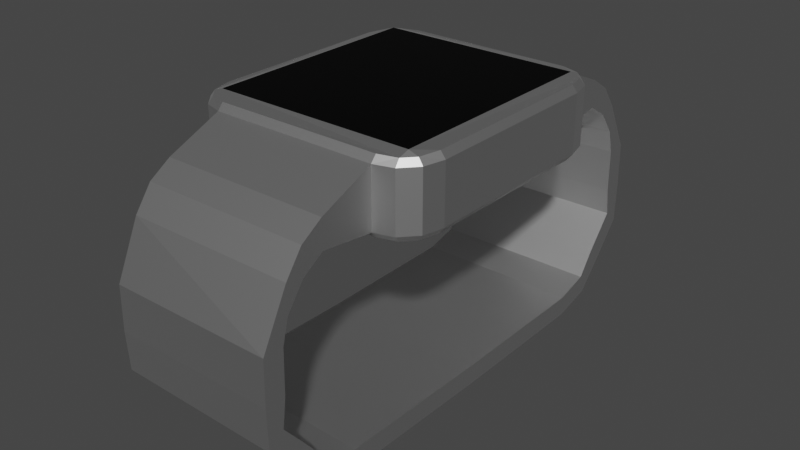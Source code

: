 # Source: SmartWatch.blend  (saved by Blender 2.92.15; exported with 4.5.12 LTS)
import bpy
from mathutils import Matrix  # noqa: F401  (used for matrix-valued properties, if any)

bpy.ops.wm.read_factory_settings(use_empty=True)
scene = bpy.context.scene
scene.name = 'Scene'

# ---- collections
col_collection = bpy.data.collections.new('Collection'); scene.collection.children.link(col_collection)

# ---- materials (node trees are filled in below, after node groups)
mat_display = bpy.data.materials.new('Display')
mat_display.use_transparent_shadow = False
mat_metallic = bpy.data.materials.new('Metallic')
mat_metallic.use_transparent_shadow = False

# ---- material node trees
mat_display.use_nodes = True; mat_display.node_tree.nodes.clear()
_N = mat_display.node_tree.nodes; _L = mat_display.node_tree.links
n0 = _N.new('ShaderNodeBsdfPrincipled'); n0.name = 'Principled BSDF'; n0.location = (10, 300)
n0.distribution = 'GGX'
n0.subsurface_method = 'BURLEY'
n0.inputs[0].default_value = (0.0, 0.0, 0.0, 1.0)
n0.inputs[1].default_value = 1.0
n0.inputs[3].default_value = 1.45
n0.inputs[13].default_value = 0.25
n0.inputs[27].default_value = (0.0, 0.0, 0.0, 1.0)
n0.inputs[28].default_value = 1.0
n1 = _N.new('ShaderNodeOutputMaterial'); n1.name = 'Material Output'; n1.location = (300, 300)
_L.new(n0.outputs[0], n1.inputs[0])
n1.is_active_output = True
mat_metallic.use_nodes = True; mat_metallic.node_tree.nodes.clear()
_N = mat_metallic.node_tree.nodes; _L = mat_metallic.node_tree.links
n0 = _N.new('ShaderNodeBsdfPrincipled'); n0.name = 'Principled BSDF'; n0.location = (10, 300)
n0.distribution = 'GGX'
n0.subsurface_method = 'BURLEY'
n0.inputs[0].default_value = (0.686, 0.686, 0.686, 1.0)
n0.inputs[1].default_value = 1.0
n0.inputs[3].default_value = 1.45
n0.inputs[13].default_value = 0.6544
n0.inputs[27].default_value = (0.0, 0.0, 0.0, 1.0)
n0.inputs[28].default_value = 1.0
n1 = _N.new('ShaderNodeOutputMaterial'); n1.name = 'Material Output'; n1.location = (300, 300)
_L.new(n0.outputs[0], n1.inputs[0])
n1.is_active_output = True

# ---- world
world_world = bpy.data.worlds.new('World'); scene.world = world_world
world_world.use_nodes = True; world_world.node_tree.nodes.clear()
_N = world_world.node_tree.nodes; _L = world_world.node_tree.links
n0 = _N.new('ShaderNodeOutputWorld'); n0.name = 'World Output'; n0.location = (300, 300)
n1 = _N.new('ShaderNodeBackground'); n1.name = 'Background'; n1.location = (10, 300)
n1.inputs[0].default_value = (0.05088, 0.05088, 0.05088, 1.0)
_L.new(n1.outputs[0], n0.inputs[0])
n0.is_active_output = True
world_world.color = (0.05088, 0.05088, 0.05088)
world_world.use_sun_shadow = False
world_world.sun_shadow_jitter_overblur = 0.0

# ---- meshes
me_cube_001 = bpy.data.meshes.new('Cube.001')
me_cube_001.from_pydata([(-0.000555, -0.000555, -0.000805), (-0.000555, -0.000805, -0.000555), (-0.000805, -0.000555, -0.000555), (-0.000555, -0.0006798, -0.0007716), (-0.0006798, -0.000555, -0.0007716), (-0.0006746, -0.0006746, -0.0007392), (-0.0006798, -0.0007716, -0.000555), (-0.000555, -0.0007716, -0.0006798), (-0.0006746, -0.0007392, -0.0006746), (-0.0007716, -0.000555, -0.0006798), (-0.0007716, -0.0006798, -0.000555), (-0.0007392, -0.0006746, -0.0006746), (-0.000555, -0.000805, 0.000555), (-0.000805, -0.000555, 0.000555), (-0.000555, -0.0007716, 0.0006798), (-0.0006798, -0.0007716, 0.000555), (-0.0006746, -0.0007392, 0.0006746), (-0.0006746, -0.0006746, 0.0007392), (-0.0007716, -0.0006798, 0.000555), (-0.0007716, -0.000555, 0.0006798), (-0.0007392, -0.0006746, 0.0006746), (-0.000555, 0.000555, -0.000805), (-0.000805, 0.000555, -0.000555), (-0.000555, 0.000805, -0.000555), (-0.0006798, 0.000555, -0.0007716), (-0.000555, 0.0006798, -0.0007716), (-0.0006746, 0.0006746, -0.0007392), (-0.0007716, 0.0006798, -0.000555), (-0.0007716, 0.000555, -0.0006798), (-0.0007392, 0.0006746, -0.0006746), (-0.000555, 0.0007716, -0.0006798), (-0.0006798, 0.0007716, -0.000555), (-0.0006746, 0.0007392, -0.0006746), (-0.000555, 0.000805, 0.000555), (-0.000805, 0.000555, 0.000555), (-0.0006746, 0.0006746, 0.0007392), (-0.0006798, 0.0007716, 0.000555), (-0.000555, 0.0007716, 0.0006798), (-0.0006746, 0.0007392, 0.0006746), (-0.0007716, 0.000555, 0.0006798), (-0.0007716, 0.0006798, 0.000555), (-0.0007392, 0.0006746, 0.0006746), (0.000555, -0.000555, -0.000805), (0.000805, -0.000555, -0.000555), (0.000555, -0.000805, -0.000555), (0.0006798, -0.000555, -0.0007716), (0.000555, -0.0006798, -0.0007716), (0.0006746, -0.0006746, -0.0007392), (0.0007716, -0.0006798, -0.000555), (0.0007716, -0.000555, -0.0006798), (0.0007392, -0.0006746, -0.0006746), (0.000555, -0.0007716, -0.0006798), (0.0006798, -0.0007716, -0.000555), (0.0006746, -0.0007392, -0.0006746), (0.000555, -0.000805, 0.000555), (0.000805, -0.000555, 0.000555), (0.0006746, -0.0006746, 0.0007392), (0.0006798, -0.0007716, 0.000555), (0.000555, -0.0007716, 0.0006798), (0.0006746, -0.0007392, 0.0006746), (0.0007716, -0.000555, 0.0006798), (0.0007716, -0.0006798, 0.000555), (0.0007392, -0.0006746, 0.0006746), (0.000555, 0.000555, -0.000805), (0.000555, 0.000805, -0.000555), (0.000805, 0.000555, -0.000555), (0.000555, 0.0006798, -0.0007716), (0.0006798, 0.000555, -0.0007716), (0.0006746, 0.0006746, -0.0007392), (0.0006798, 0.0007716, -0.000555), (0.000555, 0.0007716, -0.0006798), (0.0006746, 0.0007392, -0.0006746), (0.0007716, 0.000555, -0.0006798), (0.0007716, 0.0006798, -0.000555), (0.0007392, 0.0006746, -0.0006746), (0.000805, 0.000555, 0.000555), (0.000555, 0.000805, 0.000555), (0.0006746, 0.0006746, 0.0007392), (0.0007716, 0.0006798, 0.000555), (0.0007716, 0.000555, 0.0006798), (0.0007392, 0.0006746, 0.0006746), (0.000555, 0.0007716, 0.0006798), (0.0006798, 0.0007716, 0.000555), (0.0006746, 0.0007392, 0.0006746), (-0.000555, 0.000805, -0.000555), (-0.000555, 0.000805, 0.000555), (0.000555, 0.000805, -0.000555), (0.000555, 0.000805, 0.000555), (-0.000555, 0.00113, 0.0001077), (-0.000555, 0.00113, -0.0004284), (0.000555, 0.00113, -0.0004284), (0.000555, 0.00113, 0.0001077), (-0.000555, 0.001259, -0.0001604), (-0.000555, 0.001259, -0.0006965), (0.000555, 0.001259, -0.0006965), (0.000555, 0.001259, -0.0001604), (-0.000555, 0.001361, -0.000614), (-0.000555, 0.001361, -0.00115), (0.000555, 0.001361, -0.00115), (0.000555, 0.001361, -0.000614), (-0.000555, 0.001505, -0.001638), (-0.000555, 0.001384, -0.001647), (0.000555, 0.001397, -0.001605), (0.000555, 0.001518, -0.001597), (-0.000555, 0.001511, -0.002486), (-0.000555, 0.00139, -0.002495), (0.000555, 0.001403, -0.002453), (0.000555, 0.001524, -0.002445), (-0.000555, 0.001499, -0.003234), (-0.000555, 0.001406, -0.002986), (0.000555, 0.001424, -0.002982), (0.000555, 0.001517, -0.003231), (-0.000555, 0.001331, -0.003889), (-0.000555, 0.001238, -0.00364), (0.000555, 0.001256, -0.003637), (0.000555, 0.001349, -0.003885), (-0.000555, 0.001174, -0.004429), (-0.000555, 0.001143, -0.004053), (0.000555, 0.001159, -0.004085), (0.000555, 0.00119, -0.004461), (-0.000555, 0.0009447, -0.004619), (-0.000555, 0.0009411, -0.00423), (0.000555, 0.0009541, -0.004272), (0.000555, 0.0009577, -0.004661), (-0.000555, -0.000805, -0.000555), (-0.000555, -0.000805, 0.000555), (0.000555, -0.000805, -0.000555), (0.000555, -0.000805, 0.000555), (-0.000555, -0.00113, 0.0001077), (-0.000555, -0.00113, -0.0004284), (0.000555, -0.00113, -0.0004284), (0.000555, -0.00113, 0.0001077), (-0.000555, -0.001259, -0.0001604), (-0.000555, -0.001259, -0.0006965), (0.000555, -0.001259, -0.0006965), (0.000555, -0.001259, -0.0001604), (-0.000555, -0.001361, -0.000614), (-0.000555, -0.001361, -0.00115), (0.000555, -0.001361, -0.00115), (0.000555, -0.001361, -0.000614), (-0.000555, -0.001505, -0.001638), (-0.000555, -0.001384, -0.001647), (0.000555, -0.001397, -0.001605), (0.000555, -0.001518, -0.001597), (-0.000555, -0.001511, -0.002486), (-0.000555, -0.00139, -0.002495), (0.000555, -0.001403, -0.002453), (0.000555, -0.001524, -0.002445), (-0.000555, -0.001499, -0.003234), (-0.000555, -0.001406, -0.002986), (0.000555, -0.001424, -0.002982), (0.000555, -0.001517, -0.003231), (-0.000555, -0.001331, -0.003889), (-0.000555, -0.001238, -0.00364), (0.000555, -0.001256, -0.003637), (0.000555, -0.001349, -0.003885), (-0.000555, -0.001174, -0.004429), (-0.000555, -0.001143, -0.004053), (0.000555, -0.001159, -0.004085), (0.000555, -0.00119, -0.004461), (-0.000555, -0.0009447, -0.004619), (-0.000555, -0.0009411, -0.00423), (0.000555, -0.0009541, -0.004272), (0.000555, -0.0009577, -0.004661), (-0.000555, 0.0, -0.004654), (-0.000555, 0.0, -0.004265), (0.000555, 0.0, -0.004307), (0.000555, 0.0, -0.004696)], [], [(65, 75, 55, 43), (2, 13, 34, 22), (0, 3, 5, 4), (3, 7, 8, 5), (1, 6, 8, 7), (6, 10, 11, 8), (2, 9, 11, 10), (9, 4, 5, 11), (5, 8, 11), (12, 14, 16, 15), (56, 17, 16, 14, 58, 59), (17, 35, 41, 39, 19, 20), (13, 18, 20, 19), (18, 15, 16, 20), (16, 17, 20), (21, 24, 26, 25), (24, 28, 29, 26), (22, 27, 29, 28), (27, 31, 32, 29), (23, 30, 32, 31), (30, 25, 26, 32), (26, 29, 32), (35, 77, 83, 81, 37, 38), (33, 36, 38, 37), (36, 40, 41, 38), (34, 39, 41, 40), (35, 38, 41), (42, 45, 47, 46), (45, 49, 50, 47), (43, 48, 50, 49), (48, 52, 53, 50), (44, 51, 53, 52), (51, 46, 47, 53), (47, 50, 53), (54, 57, 59, 58), (57, 61, 62, 59), (55, 60, 62, 61), (77, 56, 62, 60, 79, 80), (56, 59, 62), (63, 66, 68, 67), (66, 70, 71, 68), (64, 69, 71, 70), (69, 73, 74, 71), (65, 72, 74, 73), (72, 67, 68, 74), (68, 71, 74), (35, 17, 56, 77), (75, 78, 80, 79), (78, 82, 83, 80), (76, 81, 83, 82), (77, 80, 83), (21, 0, 4, 24), (24, 4, 9, 28), (28, 9, 2, 22), (1, 12, 15, 6), (6, 15, 18, 10), (10, 18, 13, 2), (19, 39, 34, 13), (33, 23, 31, 36), (36, 31, 27, 40), (40, 27, 22, 34), (63, 21, 25, 66), (66, 25, 30, 70), (70, 30, 23, 64), (37, 81, 76, 33), (75, 65, 73, 78), (78, 73, 69, 82), (82, 69, 64, 76), (42, 63, 67, 45), (45, 67, 72, 49), (49, 72, 65, 43), (79, 60, 55, 75), (54, 44, 52, 57), (57, 52, 48, 61), (61, 48, 43, 55), (0, 42, 46, 3), (3, 46, 51, 7), (7, 51, 44, 1), (58, 14, 12, 54), (21, 63, 42, 0), (88, 91, 95, 92), (85, 87, 91, 88), (84, 85, 88, 89), (87, 86, 90, 91), (86, 84, 89, 90), (95, 94, 98, 99), (89, 88, 92, 93), (91, 90, 94, 95), (90, 89, 93, 94), (96, 99, 103, 100), (94, 93, 97, 98), (92, 95, 99, 96), (93, 92, 96, 97), (100, 103, 107, 104), (97, 96, 100, 101), (99, 98, 102, 103), (98, 97, 101, 102), (107, 106, 110, 111), (101, 100, 104, 105), (103, 102, 106, 107), (102, 101, 105, 106), (108, 111, 115, 112), (106, 105, 109, 110), (104, 107, 111, 108), (105, 104, 108, 109), (113, 112, 116, 117), (109, 108, 112, 113), (111, 110, 114, 115), (110, 109, 113, 114), (119, 118, 122, 123), (115, 114, 118, 119), (114, 113, 117, 118), (112, 115, 119, 116), (120, 123, 167, 164), (118, 117, 121, 122), (116, 119, 123, 120), (117, 116, 120, 121), (121, 120, 164, 165), (123, 122, 166, 167), (122, 121, 165, 166), (128, 132, 135, 131), (125, 128, 131, 127), (124, 129, 128, 125), (127, 131, 130, 126), (126, 130, 129, 124), (135, 139, 138, 134), (129, 133, 132, 128), (131, 135, 134, 130), (130, 134, 133, 129), (136, 140, 143, 139), (134, 138, 137, 133), (132, 136, 139, 135), (133, 137, 136, 132), (140, 144, 147, 143), (137, 141, 140, 136), (139, 143, 142, 138), (138, 142, 141, 137), (147, 151, 150, 146), (141, 145, 144, 140), (143, 147, 146, 142), (142, 146, 145, 141), (148, 152, 155, 151), (146, 150, 149, 145), (144, 148, 151, 147), (145, 149, 148, 144), (153, 157, 156, 152), (149, 153, 152, 148), (151, 155, 154, 150), (150, 154, 153, 149), (159, 163, 162, 158), (155, 159, 158, 154), (154, 158, 157, 153), (152, 156, 159, 155), (160, 164, 167, 163), (158, 162, 161, 157), (156, 160, 163, 159), (157, 161, 160, 156), (165, 166, 167, 164), (161, 165, 164, 160), (163, 167, 166, 162), (162, 166, 165, 161)])
me_cube_001.polygons.foreach_set('material_index', [1, 1, 1, 1, 1, 1, 1, 1, 1, 1, 1, 1, 1, 1, 1, 1, 1, 1, 1, 1, 1, 1, 1, 1, 1, 1, 1, 1, 1, 1, 1, 1, 1, 1, 1, 1, 1, 1, 1, 1, 1, 1, 1, 1, 1, 1, 0, 1, 1, 1, 1, 1, 1, 1, 1, 1, 1, 1, 1, 1, 1, 1, 1, 1, 1, 1, 1, 1, 1, 1, 1, 1, 1, 1, 1, 1, 1, 1, 1, 1, 1, 1, 1, 1, 1, 1, 1, 1, 1, 1, 1, 1, 1, 1, 1, 1, 1, 1, 1, 1, 1, 1, 1, 1, 1, 1, 1, 1, 1, 1, 1, 1, 1, 1, 1, 1, 1, 1, 1, 1, 1, 1, 1, 1, 1, 1, 1, 1, 1, 1, 1, 1, 1, 1, 1, 1, 1, 1, 1, 1, 1, 1, 1, 1, 1, 1, 1, 1, 1, 1, 1, 1, 1, 1, 1, 1, 1, 1, 1, 1, 1])
_uv = me_cube_001.uv_layers.new(name='UVMap')
_uv.uv.foreach_set('vector', [0.238, 0.1863, 0.7767, 0.1863, 0.7767, 0.725, 0.238, 0.725, 0.238, -1.376, 0.7767, -1.376, 0.7767, -0.8376, 0.238, -0.8376, -0.5433, 0.725, -0.5433, 0.7856, -0.6013, 0.783, -0.6039, 0.725, -0.5433, 0.7856, -0.5433, 0.8463, -0.6013, 0.8463, -0.6013, 0.783, 0.238, 1.506, 0.238, 1.567, 0.18, 1.564, 0.1774, 1.506, 0.238, -1.481, 0.238, -1.498, 0.18, -1.498, 0.18, -1.466, 0.238, -1.376, 0.1774, -1.376, 0.18, -1.434, 0.238, -1.437, -0.6484, 0.725, -0.6647, 0.725, -0.6647, 0.783, -0.6327, 0.783, -0.6013, 0.783, -0.6013, 0.8463, -0.6647, 0.783, 0.7767, 1.506, 0.8372, 1.506, 0.8347, 1.564, 0.7767, 1.567, 0.866, 0.9096, 0.898, 1.564, 0.8347, 1.564, 0.8372, 1.506, 0.898, 0.9676, 0.898, 0.9096, 0.866, -1.434, 0.898, -0.7796, 0.8347, -0.7796, 0.8372, -0.8376, 0.898, -1.376, 0.898, -1.434, 0.7767, -1.376, 0.7767, -1.437, 0.8347, -1.434, 0.8372, -1.376, 0.7767, -1.437, 0.7767, -1.498, 0.8347, -1.498, 0.8347, -1.434, 0.8347, 1.564, 0.898, 1.564, 0.8347, 1.628, -0.5433, 0.1863, -0.6039, 0.1863, -0.6013, 0.1283, -0.5433, 0.1257, -0.6039, 0.1863, -0.6647, 0.1863, -0.6647, 0.1283, -0.6013, 0.1283, 0.238, -0.8376, 0.238, -0.7771, 0.18, -0.7796, 0.1774, -0.8376, 0.238, -0.7771, 0.238, -0.7163, 0.18, -0.7163, 0.18, -0.7796, 0.238, -0.595, 0.1774, -0.595, 0.18, -0.653, 0.238, -0.6556, -0.5433, 0.08121, -0.5433, 0.065, -0.6013, 0.065, -0.6013, 0.09695, -0.6013, 0.1283, -0.6647, 0.1283, -0.6013, 0.065, 0.866, -0.653, 0.898, 0.001696, 0.8347, 0.001696, 0.8372, -0.05632, 0.898, -0.595, 0.898, -0.653, 0.7767, -0.595, 0.7767, -0.6556, 0.8347, -0.653, 0.8372, -0.595, 0.7767, -0.6556, 0.7767, -0.7163, 0.8347, -0.7163, 0.8347, -0.653, 0.7767, -0.8376, 0.8372, -0.8376, 0.8347, -0.7796, 0.7767, -0.7771, 0.866, -0.653, 0.898, -0.653, 0.8347, -0.7163, -0.00466, 0.725, 0.05592, 0.725, 0.05336, 0.783, -0.00466, 0.7856, 0.05592, 0.725, 0.1167, 0.725, 0.1167, 0.783, 0.05336, 0.783, 0.238, 0.725, 0.238, 0.7856, 0.18, 0.783, 0.1774, 0.725, 0.238, 0.7856, 0.238, 0.8463, 0.18, 0.8463, 0.18, 0.783, 0.238, 0.9676, 0.1774, 0.9676, 0.18, 0.9096, 0.238, 0.9071, -0.00466, 0.8301, -0.00466, 0.8463, 0.05336, 0.8463, 0.05336, 0.8144, 0.05336, 0.783, 0.1167, 0.783, 0.05336, 0.8463, 0.7767, 0.9676, 0.7767, 0.9071, 0.8347, 0.9096, 0.8372, 0.9676, 0.7767, 0.9071, 0.7767, 0.8463, 0.8347, 0.8463, 0.8347, 0.9096, 0.7767, 0.725, 0.8372, 0.725, 0.8347, 0.783, 0.7767, 0.7856, 0.9613, 0.1283, 0.898, 0.783, 0.8347, 0.783, 0.8372, 0.725, 0.898, 0.1863, 0.898, 0.1283, 0.866, 0.9096, 0.898, 0.9096, 0.8347, 0.8463, -0.00466, 0.1863, -0.00466, 0.1257, 0.05336, 0.1283, 0.05592, 0.1863, -0.00466, 0.1257, -0.00466, 0.065, 0.05336, 0.065, 0.05336, 0.1283, 0.238, -0.05632, 0.238, 0.004259, 0.18, 0.001696, 0.1774, -0.05632, 0.238, 0.004259, 0.238, 0.065, 0.18, 0.065, 0.18, 0.001696, 0.238, 0.1863, 0.1774, 0.1863, 0.18, 0.1283, 0.238, 0.1257, 0.1774, 0.1863, 0.1167, 0.1863, 0.1167, 0.1283, 0.18, 0.1283, 0.05336, 0.1283, 0.05336, 0.065, 0.1167, 0.1283, 0.866, -0.653, 0.898, 1.564, 0.898, 0.783, 0.898, 0.001696, 0.7767, 0.1863, 0.7767, 0.1257, 0.8347, 0.1283, 0.8372, 0.1863, 0.7767, 0.1257, 0.7767, 0.065, 0.8347, 0.065, 0.8347, 0.1283, 0.7767, -0.05632, 0.8372, -0.05632, 0.8347, 0.001696, 0.7767, 0.004259, 0.866, 0.1283, 0.898, 0.1283, 0.8347, 0.065, -0.5433, 0.1863, -0.5433, 0.725, -0.6039, 0.725, -0.6039, 0.1863, -0.6039, 0.1863, -0.6039, 0.725, -0.6647, 0.725, -0.6647, 0.1863, 0.1774, -0.8376, 0.1774, -1.376, 0.238, -1.376, 0.238, -0.8376, 0.238, 1.506, 0.7767, 1.506, 0.7767, 1.567, 0.238, 1.567, 0.238, -1.498, 0.7767, -1.498, 0.7767, -1.437, 0.238, -1.437, 0.238, -1.437, 0.7767, -1.437, 0.7767, -1.376, 0.238, -1.376, 0.8372, -1.376, 0.8372, -0.8376, 0.7767, -0.8376, 0.7767, -1.376, 0.7767, -0.595, 0.238, -0.595, 0.238, -0.6556, 0.7767, -0.6556, 0.7767, -0.6556, 0.238, -0.6556, 0.238, -0.7771, 0.7767, -0.7771, 0.7767, -0.7771, 0.238, -0.7771, 0.238, -0.8376, 0.7767, -0.8376, -0.00466, 0.1863, -0.5433, 0.1863, -0.5433, 0.1257, -0.00466, 0.1257, -0.00466, 0.1257, -0.5433, 0.1257, -0.5433, 0.065, -0.00466, 0.065, 0.1774, -0.05632, 0.1774, -0.595, 0.238, -0.595, 0.238, -0.05632, 0.8372, -0.595, 0.8372, -0.05632, 0.7767, -0.05632, 0.7767, -0.595, 0.7767, 0.1863, 0.238, 0.1863, 0.238, 0.1257, 0.7767, 0.1257, 0.7767, 0.1257, 0.238, 0.1257, 0.238, 0.004259, 0.7767, 0.004259, 0.7767, 0.004259, 0.238, 0.004259, 0.238, -0.05632, 0.7767, -0.05632, -0.00466, 0.725, -0.00466, 0.1863, 0.05592, 0.1863, 0.05592, 0.725, 0.05592, 0.725, 0.05592, 0.1863, 0.1774, 0.1863, 0.1774, 0.725, 0.1774, 0.725, 0.1774, 0.1863, 0.238, 0.1863, 0.238, 0.725, 0.8372, 0.1863, 0.8372, 0.725, 0.7767, 0.725, 0.7767, 0.1863, 0.7767, 0.9676, 0.238, 0.9676, 0.238, 0.9071, 0.7767, 0.9071, 0.7767, 0.9071, 0.238, 0.9071, 0.238, 0.7856, 0.7767, 0.7856, 0.7767, 0.7856, 0.238, 0.7856, 0.238, 0.725, 0.7767, 0.725, -0.5433, 0.725, -0.00466, 0.725, -0.00466, 0.7856, -0.5433, 0.7856, -0.5433, 0.7856, -0.00466, 0.7856, -0.00466, 0.8463, -0.5433, 0.8463, 0.1774, 1.506, 0.1774, 0.9676, 0.238, 0.9676, 0.238, 1.506, 0.8372, 0.9676, 0.8372, 1.506, 0.7767, 1.506, 0.7767, 0.9676, -0.5433, 0.1863, -0.00466, 0.1863, -0.00466, 0.725, -0.5433, 0.725, 0.7767, -0.595, 0.7767, -0.05632, 0.7767, -0.05632, 0.7767, -0.595, 0.7767, -0.595, 0.7767, -0.05632, 0.7767, -0.05632, 0.7767, -0.595, 0.238, -0.595, 0.7767, -0.595, 0.7767, -0.595, 0.238, -0.595, 0.7767, -0.05632, 0.238, -0.05632, 0.238, -0.05632, 0.7767, -0.05632, 0.238, -0.05632, 0.238, -0.595, 0.238, -0.595, 0.238, -0.05632, 0.7767, -0.05632, 0.238, -0.05632, 0.238, -0.05632, 0.7767, -0.05632, 0.238, -0.595, 0.7767, -0.595, 0.7767, -0.595, 0.238, -0.595, 0.7767, -0.05632, 0.238, -0.05632, 0.238, -0.05632, 0.7767, -0.05632, 0.238, -0.05632, 0.238, -0.595, 0.238, -0.595, 0.238, -0.05632, 0.7767, -0.595, 0.7767, -0.05632, 0.7767, -0.05632, 0.7767, -0.595, 0.238, -0.05632, 0.238, -0.595, 0.238, -0.595, 0.238, -0.05632, 0.7767, -0.595, 0.7767, -0.05632, 0.7767, -0.05632, 0.7767, -0.595, 0.238, -0.595, 0.7767, -0.595, 0.7767, -0.595, 0.238, -0.595, 0.7767, -0.595, 0.7767, -0.05632, 0.7767, -0.05632, 0.7767, -0.595, 0.238, -0.595, 0.7767, -0.595, 0.7767, -0.595, 0.238, -0.595, 0.7767, -0.05632, 0.238, -0.05632, 0.238, -0.05632, 0.7767, -0.05632, 0.238, -0.05632, 0.238, -0.595, 0.238, -0.595, 0.238, -0.05632, 0.7767, -0.05632, 0.238, -0.05632, 0.238, -0.05632, 0.7767, -0.05632, 0.238, -0.595, 0.7767, -0.595, 0.7767, -0.595, 0.238, -0.595, 0.7767, -0.05632, 0.238, -0.05632, 0.238, -0.05632, 0.7767, -0.05632, 0.238, -0.05632, 0.238, -0.595, 0.238, -0.595, 0.238, -0.05632, 0.7767, -0.595, 0.7767, -0.05632, 0.7767, -0.05632, 0.7767, -0.595, 0.238, -0.05632, 0.238, -0.595, 0.238, -0.595, 0.238, -0.05632, 0.7767, -0.595, 0.7767, -0.05632, 0.7767, -0.05632, 0.7767, -0.595, 0.238, -0.595, 0.7767, -0.595, 0.7767, -0.595, 0.238, -0.595, 0.238, -0.595, 0.7767, -0.595, 0.7767, -0.595, 0.238, -0.595, 0.238, -0.595, 0.7767, -0.595, 0.7767, -0.595, 0.238, -0.595, 0.7767, -0.05632, 0.238, -0.05632, 0.238, -0.05632, 0.7767, -0.05632, 0.238, -0.05632, 0.238, -0.595, 0.238, -0.595, 0.238, -0.05632, 0.7767, -0.05632, 0.238, -0.05632, 0.238, -0.05632, 0.7767, -0.05632, 0.7767, -0.05632, 0.238, -0.05632, 0.238, -0.05632, 0.7767, -0.05632, 0.238, -0.05632, 0.238, -0.595, 0.238, -0.595, 0.238, -0.05632, 0.7767, -0.595, 0.7767, -0.05632, 0.7767, -0.05632, 0.7767, -0.595, 0.7767, -0.595, 0.7767, -0.05632, 0.7767, -0.05632, 0.7767, -0.595, 0.238, -0.05632, 0.238, -0.595, 0.238, -0.595, 0.238, -0.05632, 0.7767, -0.595, 0.7767, -0.05632, 0.7767, -0.05632, 0.7767, -0.595, 0.238, -0.595, 0.7767, -0.595, 0.7767, -0.595, 0.238, -0.595, 0.238, -0.595, 0.7767, -0.595, 0.7767, -0.595, 0.238, -0.595, 0.7767, -0.05632, 0.238, -0.05632, 0.238, -0.05632, 0.7767, -0.05632, 0.238, -0.05632, 0.238, -0.595, 0.238, -0.595, 0.238, -0.05632, 0.7767, -0.595, 0.7767, -0.595, 0.7767, -0.05632, 0.7767, -0.05632, 0.7767, -0.595, 0.7767, -0.595, 0.7767, -0.05632, 0.7767, -0.05632, 0.238, -0.595, 0.238, -0.595, 0.7767, -0.595, 0.7767, -0.595, 0.7767, -0.05632, 0.7767, -0.05632, 0.238, -0.05632, 0.238, -0.05632, 0.238, -0.05632, 0.238, -0.05632, 0.238, -0.595, 0.238, -0.595, 0.7767, -0.05632, 0.7767, -0.05632, 0.238, -0.05632, 0.238, -0.05632, 0.238, -0.595, 0.238, -0.595, 0.7767, -0.595, 0.7767, -0.595, 0.7767, -0.05632, 0.7767, -0.05632, 0.238, -0.05632, 0.238, -0.05632, 0.238, -0.05632, 0.238, -0.05632, 0.238, -0.595, 0.238, -0.595, 0.7767, -0.595, 0.7767, -0.595, 0.7767, -0.05632, 0.7767, -0.05632, 0.238, -0.05632, 0.238, -0.05632, 0.238, -0.595, 0.238, -0.595, 0.7767, -0.595, 0.7767, -0.595, 0.7767, -0.05632, 0.7767, -0.05632, 0.238, -0.595, 0.238, -0.595, 0.7767, -0.595, 0.7767, -0.595, 0.7767, -0.595, 0.7767, -0.595, 0.7767, -0.05632, 0.7767, -0.05632, 0.238, -0.595, 0.238, -0.595, 0.7767, -0.595, 0.7767, -0.595, 0.7767, -0.05632, 0.7767, -0.05632, 0.238, -0.05632, 0.238, -0.05632, 0.238, -0.05632, 0.238, -0.05632, 0.238, -0.595, 0.238, -0.595, 0.7767, -0.05632, 0.7767, -0.05632, 0.238, -0.05632, 0.238, -0.05632, 0.238, -0.595, 0.238, -0.595, 0.7767, -0.595, 0.7767, -0.595, 0.7767, -0.05632, 0.7767, -0.05632, 0.238, -0.05632, 0.238, -0.05632, 0.238, -0.05632, 0.238, -0.05632, 0.238, -0.595, 0.238, -0.595, 0.7767, -0.595, 0.7767, -0.595, 0.7767, -0.05632, 0.7767, -0.05632, 0.238, -0.05632, 0.238, -0.05632, 0.238, -0.595, 0.238, -0.595, 0.7767, -0.595, 0.7767, -0.595, 0.7767, -0.05632, 0.7767, -0.05632, 0.238, -0.595, 0.238, -0.595, 0.7767, -0.595, 0.7767, -0.595, 0.238, -0.595, 0.238, -0.595, 0.7767, -0.595, 0.7767, -0.595, 0.238, -0.595, 0.238, -0.595, 0.7767, -0.595, 0.7767, -0.595, 0.7767, -0.05632, 0.7767, -0.05632, 0.238, -0.05632, 0.238, -0.05632, 0.238, -0.05632, 0.238, -0.05632, 0.238, -0.595, 0.238, -0.595, 0.7767, -0.05632, 0.7767, -0.05632, 0.238, -0.05632, 0.238, -0.05632, 0.7767, -0.05632, 0.7767, -0.05632, 0.238, -0.05632, 0.238, -0.05632, 0.238, -0.05632, 0.238, -0.05632, 0.238, -0.595, 0.238, -0.595, 0.7767, -0.595, 0.7767, -0.595, 0.7767, -0.05632, 0.7767, -0.05632, 0.7767, -0.595, 0.7767, -0.595, 0.7767, -0.05632, 0.7767, -0.05632, 0.238, -0.05632, 0.238, -0.05632, 0.238, -0.595, 0.238, -0.595, 0.7767, -0.595, 0.7767, -0.595, 0.7767, -0.05632, 0.7767, -0.05632, 0.238, -0.595, 0.238, -0.595, 0.7767, -0.595, 0.7767, -0.595, 0.238, -0.595, 0.238, -0.05632, 0.7767, -0.05632, 0.7767, -0.595, 0.238, -0.595, 0.238, -0.595, 0.7767, -0.595, 0.7767, -0.595, 0.7767, -0.05632, 0.7767, -0.05632, 0.238, -0.05632, 0.238, -0.05632, 0.238, -0.05632, 0.238, -0.05632, 0.238, -0.595, 0.238, -0.595])
me_cube_001.materials.append(mat_display)
me_cube_001.materials.append(mat_metallic)
me_cube_001.use_remesh_fix_poles = True
me_cube_001.use_remesh_preserve_attributes = False
me_cube_001.use_mirror_vertex_groups = False
me_cube_001.update()

# ---- objects
ob_cube = bpy.data.objects.new('Cube', me_cube_001)

# ---- transforms, parenting, visibility, modifiers, constraints
ob_cube.location = (0.0, 0.0, 0.0)
ob_cube.scale = (90.68, 100.0, 31.06)
ob_cube.lineart.crease_threshold = 0.0

# ---- collection membership
col_collection.objects.link(ob_cube)

# ---- scene / render settings (as saved in the file)
scene.frame_start = 1; scene.frame_end = 250; scene.frame_set(1)
scene.render.engine = 'BLENDER_EEVEE_NEXT'
scene.cycles.use_denoising = False
scene.cycles.samples = 128
scene.cycles.sampling_pattern = 'TABULATED_SOBOL'
scene.cycles.use_adaptive_sampling = False
scene.cycles.use_light_tree = False
scene.view_settings.view_transform = 'Filmic'
bpy.context.view_layer.update()

# ---- added for rendering (the .blend has no active camera and no usable light): camera, sun
cam_auto = bpy.data.cameras.new('AutoCamera')
cam_auto.lens = 50.0
cam_auto.sensor_width = 36.0
cam_auto.clip_end = 1000.0
ob_auto_camera = bpy.data.objects.new('AutoCamera', cam_auto)
scene.collection.objects.link(ob_auto_camera)
ob_auto_camera.location = (0.349528, -0.419434, 0.218178)
ob_auto_camera.rotation_euler = (1.09748, -7.21219e-08, 0.694738)
scene.camera = ob_auto_camera
light_auto_sun = bpy.data.lights.new('AutoSun', 'SUN')
light_auto_sun.energy = 3.0
light_auto_sun.angle = 0.0523599
ob_auto_sun = bpy.data.objects.new('AutoSun', light_auto_sun)
scene.collection.objects.link(ob_auto_sun)
ob_auto_sun.rotation_euler = (0.872665, 0.174533, 0.523599)
bpy.context.view_layer.update()
